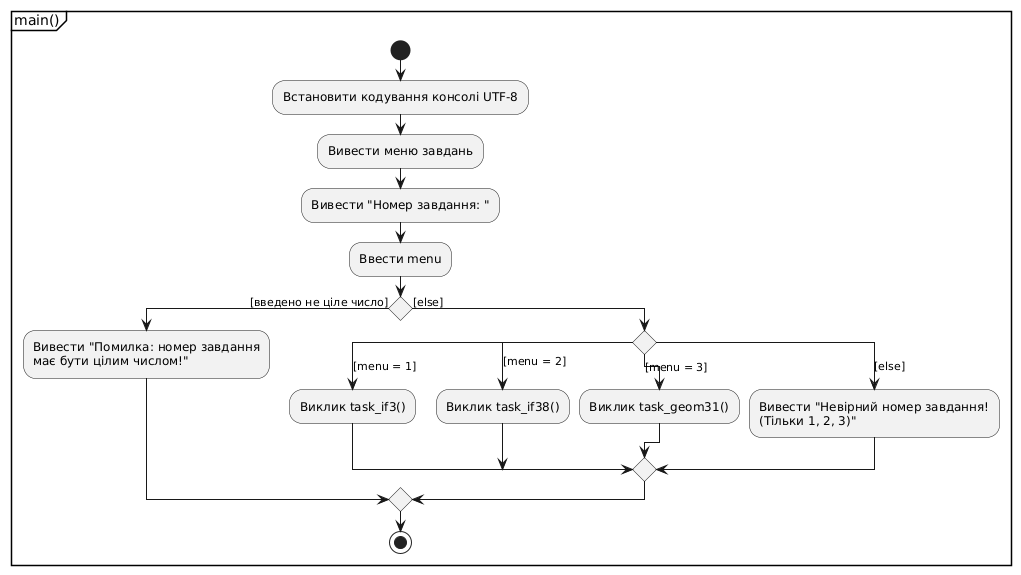

The diagram above was rendered by PlantUML. Its source (embedded in the PNG):
@startuml
skinparam defaultFontName DejaVu Sans
skinparam activityBackgroundColor #F2F2F2
partition "main()" {
start
:Встановити кодування консолі UTF-8;
:Вивести меню завдань;
:Вивести "Номер завдання: ";
:Ввести menu;
if () then ([введено не ціле число])
  :Вивести "Помилка: номер завдання
  має бути цілим числом!";
else ([else])
  switch ()
  case ([menu = 1])
    :Виклик task_if3();
  case ([menu = 2])
    :Виклик task_if38();
  case ([menu = 3])
    :Виклик task_geom31();
  case ([else])
    :Вивести "Невірний номер завдання!
    (Тільки 1, 2, 3)";
  endswitch
endif
stop
}
@enduml